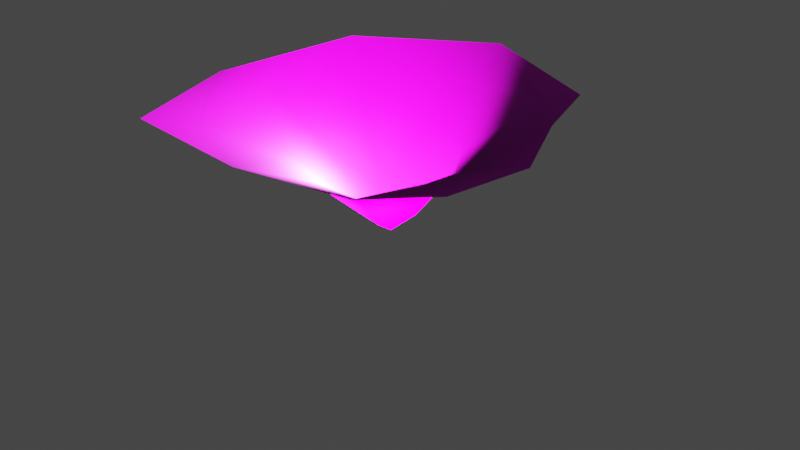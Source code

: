 # Source: coral_01c.blend  (saved by Blender 2.93.21; exported with 4.5.12 LTS)
import bpy
from mathutils import Matrix  # noqa: F401  (used for matrix-valued properties, if any)

bpy.ops.wm.read_factory_settings(use_empty=True)
scene = bpy.context.scene
scene.name = 'Scene'

# ---- collections
col_collection = bpy.data.collections.new('Collection'); scene.collection.children.link(col_collection)

# ---- images (referenced by path relative to the original .blend; pixels are not part of the script)
import os
ASSET_DIR = os.environ.get("B2B_ASSET_DIR", "")  # directory of the original .blend (textures are referenced by path, not embedded)
HERE = os.path.dirname(os.path.abspath(__file__))  # packed textures are extracted next to this script under _unpacked/

def load_image(name, relpath, width, height, colorspace="sRGB"):
    """Load a texture the original file referenced (path relative to the .blend, or extracted next to this script)."""
    p = next((c for c in (os.path.join(HERE, relpath), os.path.join(ASSET_DIR, relpath)) if relpath and os.path.exists(c)), "")
    if p:
        img = bpy.data.images.load(p, check_existing=True)
        img.name = name
    else:  # same state as the original file: an image datablock whose file is absent (Cycles renders it pink)
        img = bpy.data.images.new(name, width, height)
        img.source = "FILE"
        img.filepath = "//" + (relpath or name)
    img.colorspace_settings.name = colorspace
    return img
img_coral_01_albedo_png = load_image('coral_01_albedo.png', 'coral_01_albedo.png', 1024, 1024, 'sRGB')
img_coral_01_normal_png = load_image('coral_01_normal.png', 'coral_01_normal.png', 1024, 1024, 'sRGB')

# ---- materials (node trees are filled in below, after node groups)
mat_coral_01 = bpy.data.materials.new('coral_01')
mat_coral_01.alpha_threshold = 0.4
mat_coral_01.line_color = (0.0, 0.0, 0.0, 1.0)

# ---- material node trees
mat_coral_01.use_nodes = True; mat_coral_01.node_tree.nodes.clear()
_N = mat_coral_01.node_tree.nodes; _L = mat_coral_01.node_tree.links
n0 = _N.new('ShaderNodeOutputMaterial'); n0.name = 'Material Output'; n0.location = (157, 295)
n1 = _N.new('ShaderNodeBsdfPrincipled'); n1.name = 'Principled BSDF'; n1.location = (-133, 295)
n1.distribution = 'GGX'
n1.subsurface_method = 'BURLEY'
n1.inputs[2].default_value = 0.4
n1.inputs[3].default_value = 1.45
n1.inputs[27].default_value = (0.0, 0.0, 0.0, 1.0)
n1.inputs[28].default_value = 1.0
n2 = _N.new('ShaderNodeTexImage'); n2.name = 'Image Texture'; n2.location = (-514, 221)
n2.image = img_coral_01_albedo_png
n3 = _N.new('ShaderNodeTexImage'); n3.name = 'Image Texture.001'; n3.location = (-517, -46)
n3.image = img_coral_01_normal_png
n4 = _N.new('ShaderNodeMath'); n4.name = 'Math'; n4.location = (0, 0)
n4.hide = True
n4.operation = 'GREATER_THAN'
n4.inputs[1].default_value = 0.4
_L.new(n1.outputs[0], n0.inputs[0])
_L.new(n2.outputs[0], n1.inputs[0])
_L.new(n3.outputs[0], n1.inputs[5])
_L.new(n2.outputs[1], n4.inputs[0])
_L.new(n4.outputs[0], n1.inputs[4])
n0.is_active_output = True

# ---- world
world_world = bpy.data.worlds.new('World'); scene.world = world_world
world_world.use_nodes = True; world_world.node_tree.nodes.clear()
_N = world_world.node_tree.nodes; _L = world_world.node_tree.links
n0 = _N.new('ShaderNodeOutputWorld'); n0.name = 'World Output'; n0.location = (300, 300)
n1 = _N.new('ShaderNodeBackground'); n1.name = 'Background'; n1.location = (10, 300)
n1.inputs[0].default_value = (0.05088, 0.05088, 0.05088, 1.0)
_L.new(n1.outputs[0], n0.inputs[0])
n0.is_active_output = True
world_world.color = (0.05088, 0.05088, 0.05088)
world_world.use_sun_shadow = False
world_world.sun_shadow_jitter_overblur = 0.0

# ---- cameras
cam_camera = bpy.data.cameras.new('Camera')
cam_camera.clip_end = 100.0
cam_camera.ortho_scale = 7.314

# ---- lights
light_light = bpy.data.lights.new('Light', 'POINT')
light_light.transmission_factor = 0.0
light_light.energy = 1000.0
light_light.shadow_soft_size = 0.1
light_light.shadow_maximum_resolution = 0.006
light_light.use_absolute_resolution = True

# ---- meshes
me_cube = bpy.data.meshes.new('Cube')
me_cube.from_pydata([(-0.8481, -0.3604, 0.7593), (-1.535, -0.4688, 1.179), (-0.1722, 0.645, 0.7326), (0.7585, 0.009671, 0.7427), (0.4941, -0.9909, 0.7156), (-0.5038, -0.9203, 0.8044), (-0.6927, 0.191, 0.6911), (0.4013, 0.4951, 0.7518), (0.8282, -0.459, 0.803), (-0.0314, -1.1, 0.7434), (0.1147, -0.2214, -0.009633), (-0.002471, -1.96, 1.155), (0.8332, 1.19, 1.164), (-1.343, 0.664, 1.167), (-1.081, -1.598, 1.145), (-0.2998, 1.375, 1.105), (1.44, 0.2728, 0.9343), (0.8665, -1.357, 0.9387), (1.38, -0.7425, 0.9503), (1.287, 0.7477, 1.175), (-2.088, -0.6256, 1.191), (1.088, 1.406, 1.263), (-1.628, 0.8215, 1.381), (-1.388, -2.012, 1.224), (-0.3363, 1.819, 1.371), (0.3735, -0.3075, 0.2106), (0.2624, -0.5208, 0.2013), (0.3722, -0.129, 0.2213), (0.2335, 0.0755, 0.2375), (-0.01084, 0.1578, 0.2495), (-0.05919, -0.4179, 0.2193), (0.07252, -0.4751, 0.208), (-0.2152, -0.269, 0.2539), (-0.2972, -0.01099, 0.2291)], [], [(5, 32, 30), (11, 5, 9), (0, 33, 32), (9, 26, 4), (8, 26, 25), (3, 25, 27), (19, 3, 7), (3, 28, 7), (15, 7, 2), (7, 29, 2), (2, 33, 6), (9, 30, 31), (1, 5, 14), (13, 0, 1), (13, 2, 6), (16, 8, 3), (17, 8, 18), (17, 9, 4), (24, 12, 15), (21, 19, 12), (11, 23, 14), (20, 14, 23), (22, 1, 20), (22, 15, 13), (5, 0, 32), (27, 25, 10), (29, 28, 10), (28, 27, 10), (25, 26, 10), (26, 31, 10), (30, 32, 10), (31, 30, 10), (32, 33, 10), (33, 29, 10), (11, 14, 5), (0, 6, 33), (9, 31, 26), (8, 4, 26), (3, 8, 25), (7, 12, 19), (19, 16, 3), (3, 27, 28), (15, 12, 7), (7, 28, 29), (2, 29, 33), (9, 5, 30), (1, 0, 5), (13, 6, 0), (13, 15, 2), (16, 18, 8), (17, 4, 8), (17, 11, 9), (24, 21, 12), (20, 1, 14), (22, 13, 1), (22, 24, 15)])
me_cube.polygons.foreach_set('use_smooth', [True] * 56)
_uv = me_cube.uv_layers.new(name='UVMap')
_uv.uv.foreach_set('vector', [0.4214, 0.7476, 0.5376, 0.6158, 0.4845, 0.6008, 0.204, 0.6945, 0.4214, 0.7476, 0.3004, 0.636, 0.5921, 0.7547, 0.6212, 0.5936, 0.5376, 0.6158, 0.3004, 0.636, 0.4134, 0.4998, 0.2752, 0.4776, 0.3506, 0.3379, 0.4134, 0.4998, 0.4467, 0.4501, 0.4977, 0.2732, 0.4467, 0.4501, 0.4999, 0.4177, 0.6149, 0.1912, 0.4977, 0.2732, 0.6583, 0.3184, 0.4977, 0.2732, 0.5664, 0.433, 0.6583, 0.3184, 0.876, 0.4405, 0.6583, 0.3184, 0.7546, 0.4644, 0.6583, 0.3184, 0.6122, 0.4923, 0.7546, 0.4644, 0.7546, 0.4644, 0.6212, 0.5936, 0.7288, 0.642, 0.3004, 0.636, 0.4845, 0.6008, 0.4488, 0.5701, 0.6356, 0.8702, 0.4214, 0.7476, 0.3831, 0.8596, 0.8379, 0.7033, 0.5921, 0.7547, 0.6356, 0.8702, 0.8379, 0.7033, 0.7546, 0.4644, 0.7288, 0.642, 0.4968, 0.2111, 0.3506, 0.3379, 0.4977, 0.2732, 0.2293, 0.4702, 0.3506, 0.3379, 0.3191, 0.3011, 0.2293, 0.4702, 0.3004, 0.636, 0.2752, 0.4776, 0.9318, 0.4296, 0.7335, 0.2247, 0.876, 0.4405, 0.7635, 0.1872, 0.6149, 0.1912, 0.7335, 0.2247, 0.204, 0.6945, 0.3537, 0.9455, 0.3831, 0.8596, 0.6609, 0.9373, 0.3831, 0.8596, 0.3537, 0.9455, 0.8867, 0.7308, 0.6356, 0.8702, 0.6609, 0.9373, 0.8867, 0.7308, 0.876, 0.4405, 0.8379, 0.7033, 0.4214, 0.7476, 0.5921, 0.7547, 0.5376, 0.6158, 0.4999, 0.4177, 0.4467, 0.4501, 0.5092, 0.5433, 0.6122, 0.4923, 0.5664, 0.433, 0.5092, 0.5433, 0.5664, 0.433, 0.4999, 0.4177, 0.5092, 0.5433, 0.4467, 0.4501, 0.4134, 0.4998, 0.5092, 0.5433, 0.4134, 0.4998, 0.4488, 0.5701, 0.5092, 0.5433, 0.4845, 0.6008, 0.5376, 0.6158, 0.5092, 0.5433, 0.4488, 0.5701, 0.4845, 0.6008, 0.5092, 0.5433, 0.5376, 0.6158, 0.6212, 0.5936, 0.5092, 0.5433, 0.6212, 0.5936, 0.6122, 0.4923, 0.5092, 0.5433, 0.204, 0.6945, 0.3831, 0.8596, 0.4214, 0.7476, 0.5921, 0.7547, 0.7288, 0.642, 0.6212, 0.5936, 0.3004, 0.636, 0.4488, 0.5701, 0.4134, 0.4998, 0.3506, 0.3379, 0.2752, 0.4776, 0.4134, 0.4998, 0.4977, 0.2732, 0.3506, 0.3379, 0.4467, 0.4501, 0.6583, 0.3184, 0.7335, 0.2247, 0.6149, 0.1912, 0.6149, 0.1912, 0.4968, 0.2111, 0.4977, 0.2732, 0.4977, 0.2732, 0.4999, 0.4177, 0.5664, 0.433, 0.876, 0.4405, 0.7335, 0.2247, 0.6583, 0.3184, 0.6583, 0.3184, 0.5664, 0.433, 0.6122, 0.4923, 0.7546, 0.4644, 0.6122, 0.4923, 0.6212, 0.5936, 0.3004, 0.636, 0.4214, 0.7476, 0.4845, 0.6008, 0.6356, 0.8702, 0.5921, 0.7547, 0.4214, 0.7476, 0.8379, 0.7033, 0.7288, 0.642, 0.5921, 0.7547, 0.8379, 0.7033, 0.876, 0.4405, 0.7546, 0.4644, 0.4968, 0.2111, 0.3191, 0.3011, 0.3506, 0.3379, 0.2293, 0.4702, 0.2752, 0.4776, 0.3506, 0.3379, 0.2293, 0.4702, 0.204, 0.6945, 0.3004, 0.636, 0.9318, 0.4296, 0.7635, 0.1872, 0.7335, 0.2247, 0.6609, 0.9373, 0.6356, 0.8702, 0.3831, 0.8596, 0.8867, 0.7308, 0.8379, 0.7033, 0.6356, 0.8702, 0.8867, 0.7308, 0.9318, 0.4296, 0.876, 0.4405])
me_cube.materials.append(mat_coral_01)
me_cube.materials.append(None)
me_cube.use_remesh_preserve_volume = False
me_cube.use_remesh_preserve_attributes = False
me_cube.use_mirror_vertex_groups = False
me_cube.update()
arm_armature = bpy.data.armatures.new('Armature')  # bones are not reproduced

# ---- objects
ob_cube = bpy.data.objects.new('Cube', me_cube)
ob_light = bpy.data.objects.new('Light', light_light)
ob_camera = bpy.data.objects.new('Camera', cam_camera)
ob_armature = bpy.data.objects.new('Armature', arm_armature)

# ---- transforms, parenting, visibility, modifiers, constraints
ob_cube.parent = ob_armature
ob_cube.location = (0.0, 0.0, 0.0)
ob_cube.lock_rotations_4d = False
ob_cube.empty_display_type = 'ARROWS'
ob_cube.lineart.crease_threshold = 0.0
_vg = ob_cube.vertex_groups.new(name='Bone')
for _i, _w in zip([0, 1, 2, 3, 4, 5, 6, 7, 8, 9, 10, 11, 12, 13, 14, 15, 16, 17, 18, 19, 20, 21, 22, 23, 24, 25, 26, 27, 28, 29, 30, 31, 32, 33], [0.1031, 0.2106, 0.1027, 0.1459, 0.2091, 0.1287, 0.09399, 0.1067, 0.1825, 0.1777, 0.9092, 0.37, 0.2775, 0.2525, 0.2402, 0.2422, 0.3273, 0.386, 0.3363, 0.3446, 0.3137, 0.3361, 0.3396, 0.307, 0.3455, 0.6043, 0.3664, 0.3067, 0.1539, 0.1053, 0.8378, 0.7962, 0.2226, 0.1023]): _vg.add([_i], _w, 'REPLACE')
_vg = ob_cube.vertex_groups.new(name='Bone.001')
for _i, _w in zip([0, 1, 2, 3, 4, 5, 6, 7, 8, 9, 10, 11, 12, 13, 14, 15, 16, 17, 18, 19, 20, 21, 22, 23, 24, 25, 26, 27, 28, 29, 30, 31, 32, 33], [0.1174, 0.05652, 0.1525, 0.1189, 0.09732, 0.06334, 0.1733, 0.1393, 0.08111, 0.0591, 0.07741, 0.01306, 0.0653, 0.0715, 0.02508, 0.07403, 0.05893, 0.04527, 0.04882, 0.0554, 0.03536, 0.05727, 0.05587, 0.01713, 0.05797, 0.3129, 0.5549, 0.5882, 0.7292, 0.7573, 0.1329, 0.1634, 0.7137, 0.7675]): _vg.add([_i], _w, 'REPLACE')
_vg = ob_cube.vertex_groups.new(name='Bone.002')
for _i, _w in zip([0, 1, 2, 3, 4, 5, 6, 7, 8, 9, 11, 12, 13, 14, 15, 16, 17, 18, 19, 20, 21, 22, 23, 24, 25, 26, 27, 28, 29, 30, 31, 32, 33], [0.7795, 0.7329, 0.7448, 0.7352, 0.6936, 0.808, 0.7327, 0.754, 0.7364, 0.7632, 0.5984, 0.6571, 0.676, 0.7222, 0.6837, 0.6138, 0.5663, 0.6142, 0.6, 0.6436, 0.6066, 0.6046, 0.6595, 0.5965, 0.08272, 0.07868, 0.1051, 0.1169, 0.1374, 0.008637, 0.03088, 0.06369, 0.1302]): _vg.add([_i], _w, 'REPLACE')
_m = ob_cube.modifiers.new('Armature', 'ARMATURE')
_m.object = ob_armature
ob_light.location = (0.2567, -0.4201, 1.191)
ob_light.rotation_euler = (0.6503, 0.05522, 1.866)
ob_light.lock_rotations_4d = False
ob_light.empty_display_type = 'ARROWS'
ob_light.color = (0.0, 0.0, 0.0, 0.0)
ob_light.lineart.crease_threshold = 0.0
ob_camera.location = (7.359, -6.926, 4.958)
ob_camera.rotation_euler = (1.109, 0.0, 0.8149)
ob_camera.lock_rotations_4d = False
ob_camera.empty_display_type = 'ARROWS'
ob_camera.color = (0.0, 0.0, 0.0, 0.0)
ob_camera.display_type = 'WIRE'
ob_camera.lineart.crease_threshold = 0.0
ob_armature.location = (0.0, 0.0, 0.0)
ob_armature.show_in_front = True

# ---- collection membership
col_collection.objects.link(ob_cube)
col_collection.objects.link(ob_light)
col_collection.objects.link(ob_camera)
col_collection.objects.link(ob_armature)

# ---- scene / render settings (as saved in the file)
scene.camera = ob_camera
scene.frame_start = 1; scene.frame_end = 320; scene.frame_set(0)
scene.render.engine = 'BLENDER_EEVEE_NEXT'
scene.render.fps = 60
scene.cycles.use_denoising = False
scene.cycles.samples = 128
scene.cycles.sampling_pattern = 'TABULATED_SOBOL'
scene.cycles.use_adaptive_sampling = False
scene.cycles.use_light_tree = False
scene.view_settings.view_transform = 'Filmic'
bpy.context.view_layer.update()
